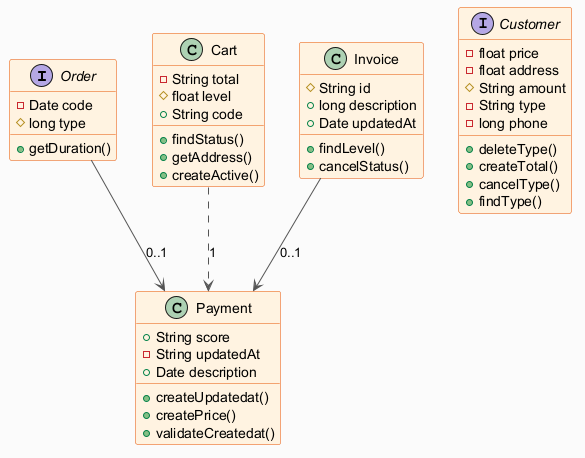

The diagram above was rendered by PlantUML. Its source (embedded in the PNG):
@startuml
skinparam backgroundColor #FAFAFA
skinparam classBackgroundColor #FFF3E0
skinparam classBorderColor #E65100
skinparam ArrowColor #555555
interface Order {
  -Date code
  #long type
  +getDuration()
}
interface Customer {
  -float price
  -float address
  #String amount
  -String type
  -long phone
  +deleteType()
  +createTotal()
  +cancelType()
  +findType()
}
class Payment {
  +String score
  -String updatedAt
  +Date description
  +createUpdatedat()
  +createPrice()
  +validateCreatedat()
}
class Cart {
  -String total
  #float level
  +String code
  +findStatus()
  +getAddress()
  +createActive()
}
class Invoice {
  #String id
  +long description
  +Date updatedAt
  +findLevel()
  +cancelStatus()
}
Cart ..> Payment : "1"
Order --> Payment : "0..1"
Invoice --> Payment : "0..1"
@enduml